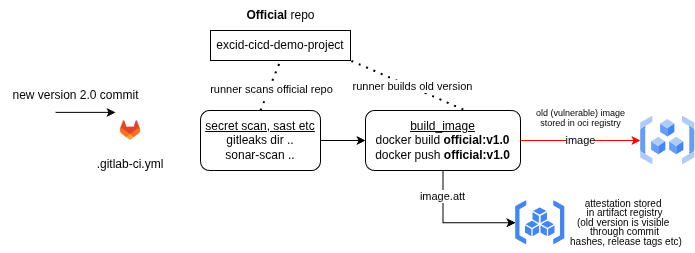

The diagram above was exported from draw.io. Its source (the exported page's mxGraphModel, read from the mxfile embedded in the PNG):
<mxGraphModel dx="804" dy="397" grid="1" gridSize="10" guides="1" tooltips="1" connect="1" arrows="1" fold="1" page="1" pageScale="1" pageWidth="850" pageHeight="1100" math="0" shadow="0">
  <root>
    <mxCell id="0" />
    <mxCell id="1" parent="0" />
    <mxCell id="JtvjwWuWBes_CxtgO36S-1" value="&lt;div&gt;excid-cicd-demo-project&lt;/div&gt;" style="rounded=0;whiteSpace=wrap;html=1;" parent="1" vertex="1">
      <mxGeometry x="210" y="100" width="140" height="30" as="geometry" />
    </mxCell>
    <mxCell id="JtvjwWuWBes_CxtgO36S-3" value=".gitlab-ci.yml" style="shape=image;verticalLabelPosition=bottom;labelBackgroundColor=default;verticalAlign=top;aspect=fixed;imageAspect=0;image=https://images.ctfassets.net/xz1dnu24egyd/1IRkfXmxo8VP2RAE5jiS1Q/ea2086675d87911b0ce2d34c354b3711/gitlab-logo-500.png;" parent="1" vertex="1">
      <mxGeometry x="110" y="180" width="40" height="40" as="geometry" />
    </mxCell>
    <mxCell id="JtvjwWuWBes_CxtgO36S-4" value="&lt;b&gt;Official &lt;/b&gt;repo" style="text;html=1;align=center;verticalAlign=middle;resizable=0;points=[];autosize=1;strokeColor=none;fillColor=none;" parent="1" vertex="1">
      <mxGeometry x="235" y="70" width="90" height="30" as="geometry" />
    </mxCell>
    <mxCell id="JtvjwWuWBes_CxtgO36S-6" value="" style="edgeStyle=orthogonalEdgeStyle;rounded=0;orthogonalLoop=1;jettySize=auto;html=1;" parent="1" source="JtvjwWuWBes_CxtgO36S-7" target="JtvjwWuWBes_CxtgO36S-8" edge="1">
      <mxGeometry relative="1" as="geometry" />
    </mxCell>
    <mxCell id="JtvjwWuWBes_CxtgO36S-7" value="&lt;u&gt;secret scan, sast etc&lt;/u&gt;&lt;div&gt;gitleaks dir ..&lt;/div&gt;&lt;div&gt;sonar-scan ..&lt;/div&gt;" style="rounded=1;whiteSpace=wrap;html=1;" parent="1" vertex="1">
      <mxGeometry x="200" y="180" width="120" height="60" as="geometry" />
    </mxCell>
    <mxCell id="JtvjwWuWBes_CxtgO36S-18" value="" style="edgeStyle=orthogonalEdgeStyle;rounded=0;orthogonalLoop=1;jettySize=auto;html=1;fillColor=#f8cecc;strokeColor=#FF0000;" parent="1" source="JtvjwWuWBes_CxtgO36S-8" target="JtvjwWuWBes_CxtgO36S-15" edge="1">
      <mxGeometry relative="1" as="geometry" />
    </mxCell>
    <mxCell id="JtvjwWuWBes_CxtgO36S-25" value="image" style="edgeLabel;html=1;align=center;verticalAlign=middle;resizable=0;points=[];" parent="JtvjwWuWBes_CxtgO36S-18" vertex="1" connectable="0">
      <mxGeometry x="-0.381" y="1" relative="1" as="geometry">
        <mxPoint x="23" y="1" as="offset" />
      </mxGeometry>
    </mxCell>
    <mxCell id="JtvjwWuWBes_CxtgO36S-21" value="" style="edgeStyle=orthogonalEdgeStyle;rounded=0;orthogonalLoop=1;jettySize=auto;html=1;entryX=0;entryY=0.5;entryDx=0;entryDy=0;" parent="1" source="JtvjwWuWBes_CxtgO36S-8" target="JtvjwWuWBes_CxtgO36S-20" edge="1">
      <mxGeometry relative="1" as="geometry" />
    </mxCell>
    <mxCell id="JtvjwWuWBes_CxtgO36S-24" value="image.att" style="edgeLabel;html=1;align=center;verticalAlign=middle;resizable=0;points=[];" parent="JtvjwWuWBes_CxtgO36S-21" vertex="1" connectable="0">
      <mxGeometry x="-0.5856" y="-1" relative="1" as="geometry">
        <mxPoint as="offset" />
      </mxGeometry>
    </mxCell>
    <mxCell id="JtvjwWuWBes_CxtgO36S-8" value="&lt;u&gt;build_image&lt;/u&gt;&lt;br&gt;&lt;div&gt;docker build &lt;b&gt;official:v1.0&lt;/b&gt;&lt;/div&gt;&lt;div&gt;docker push&amp;nbsp;&lt;b style=&quot;background-color: transparent; color: light-dark(rgb(0, 0, 0), rgb(255, 255, 255));&quot;&gt;official:v1.0&lt;/b&gt;&lt;/div&gt;" style="rounded=1;whiteSpace=wrap;html=1;" parent="1" vertex="1">
      <mxGeometry x="365" y="180" width="155" height="60" as="geometry" />
    </mxCell>
    <mxCell id="JtvjwWuWBes_CxtgO36S-9" value="" style="endArrow=none;dashed=1;html=1;dashPattern=1 3;strokeWidth=2;rounded=0;exitX=0.5;exitY=0;exitDx=0;exitDy=0;entryX=0.5;entryY=1;entryDx=0;entryDy=0;" parent="1" source="JtvjwWuWBes_CxtgO36S-7" target="JtvjwWuWBes_CxtgO36S-1" edge="1">
      <mxGeometry width="50" height="50" relative="1" as="geometry">
        <mxPoint x="390" y="230" as="sourcePoint" />
        <mxPoint x="440" y="180" as="targetPoint" />
      </mxGeometry>
    </mxCell>
    <mxCell id="JtvjwWuWBes_CxtgO36S-10" value="runner scans official repo" style="edgeLabel;html=1;align=center;verticalAlign=middle;resizable=0;points=[];" parent="JtvjwWuWBes_CxtgO36S-9" vertex="1" connectable="0">
      <mxGeometry x="-0.0761" y="-2" relative="1" as="geometry">
        <mxPoint y="1" as="offset" />
      </mxGeometry>
    </mxCell>
    <mxCell id="JtvjwWuWBes_CxtgO36S-15" value="" style="editableCssRules=.*;html=1;shape=image;verticalLabelPosition=bottom;labelBackgroundColor=#ffffff;verticalAlign=top;aspect=fixed;imageAspect=0;image=data:image/svg+xml,(base64 omitted: 1564 chars);" parent="1" vertex="1">
      <mxGeometry x="640" y="185.5" width="54.45" height="49" as="geometry" />
    </mxCell>
    <mxCell id="JtvjwWuWBes_CxtgO36S-19" value="&lt;div style=&quot;line-height: 80%;&quot;&gt;&lt;font style=&quot;font-size: 9px; line-height: 80%;&quot;&gt;old (vulnerable) image&lt;/font&gt;&lt;div&gt;&lt;font style=&quot;font-size: 9px; line-height: 80%;&quot;&gt;stored in oci registry&lt;/font&gt;&lt;/div&gt;&lt;/div&gt;" style="text;html=1;align=center;verticalAlign=middle;resizable=0;points=[];autosize=1;strokeColor=none;fillColor=none;" parent="1" vertex="1">
      <mxGeometry x="525" y="172" width="110" height="30" as="geometry" />
    </mxCell>
    <mxCell id="JtvjwWuWBes_CxtgO36S-20" value="" style="editableCssRules=.*;html=1;shape=image;verticalLabelPosition=bottom;labelBackgroundColor=#ffffff;verticalAlign=top;aspect=fixed;imageAspect=0;image=data:image/svg+xml,(base64 omitted: 1120 chars);" parent="1" vertex="1">
      <mxGeometry x="515" y="270" width="49.44" height="44.5" as="geometry" />
    </mxCell>
    <mxCell id="JtvjwWuWBes_CxtgO36S-23" value="&lt;div style=&quot;line-height: 80%;&quot;&gt;&lt;font size=&quot;1&quot;&gt;attestation stored&amp;nbsp;&lt;/font&gt;&lt;/div&gt;&lt;div style=&quot;line-height: 80%;&quot;&gt;&lt;font size=&quot;1&quot;&gt;in artifact registry&lt;/font&gt;&lt;/div&gt;&lt;div style=&quot;line-height: 80%;&quot;&gt;&lt;font size=&quot;1&quot;&gt;(old version is visible&amp;nbsp;&lt;/font&gt;&lt;/div&gt;&lt;div style=&quot;line-height: 80%;&quot;&gt;&lt;font size=&quot;1&quot;&gt;through commit&lt;/font&gt;&lt;/div&gt;&lt;div style=&quot;line-height: 80%;&quot;&gt;&lt;font size=&quot;1&quot;&gt;&amp;nbsp;hashes, release tags&lt;/font&gt;&lt;font style=&quot;background-color: transparent; color: light-dark(rgb(0, 0, 0), rgb(255, 255, 255));&quot; size=&quot;1&quot;&gt;&amp;nbsp;etc&lt;/font&gt;&lt;span style=&quot;background-color: transparent; color: light-dark(rgb(0, 0, 0), rgb(255, 255, 255)); font-size: x-small;&quot;&gt;)&lt;/span&gt;&lt;/div&gt;" style="text;html=1;align=center;verticalAlign=middle;resizable=0;points=[];autosize=1;strokeColor=none;fillColor=none;" parent="1" vertex="1">
      <mxGeometry x="554.44" y="262.25" width="140" height="60" as="geometry" />
    </mxCell>
    <mxCell id="JtvjwWuWBes_CxtgO36S-27" value="" style="endArrow=none;dashed=1;html=1;dashPattern=1 3;strokeWidth=2;rounded=0;exitX=0.5;exitY=0;exitDx=0;exitDy=0;entryX=0.855;entryY=1.033;entryDx=0;entryDy=0;entryPerimeter=0;" parent="1" edge="1">
      <mxGeometry width="50" height="50" relative="1" as="geometry">
        <mxPoint x="462.8" y="179.01" as="sourcePoint" />
        <mxPoint x="350.00000000000006" y="130" as="targetPoint" />
      </mxGeometry>
    </mxCell>
    <mxCell id="JtvjwWuWBes_CxtgO36S-28" value="runner builds old version" style="edgeLabel;html=1;align=center;verticalAlign=middle;resizable=0;points=[];" parent="JtvjwWuWBes_CxtgO36S-27" vertex="1" connectable="0">
      <mxGeometry x="-0.0761" y="-2" relative="1" as="geometry">
        <mxPoint y="1" as="offset" />
      </mxGeometry>
    </mxCell>
    <mxCell id="mBNGeOQJjJibNn8SJSl9-1" value="" style="endArrow=classic;html=1;rounded=0;" edge="1" parent="1">
      <mxGeometry width="50" height="50" relative="1" as="geometry">
        <mxPoint x="55" y="181.93" as="sourcePoint" />
        <mxPoint x="115" y="181.93" as="targetPoint" />
      </mxGeometry>
    </mxCell>
    <mxCell id="mBNGeOQJjJibNn8SJSl9-2" value="new version 2.0 commit" style="text;html=1;align=center;verticalAlign=middle;resizable=0;points=[];autosize=1;strokeColor=none;fillColor=none;" vertex="1" parent="1">
      <mxGeometry y="149.93" width="150" height="30" as="geometry" />
    </mxCell>
  </root>
</mxGraphModel>